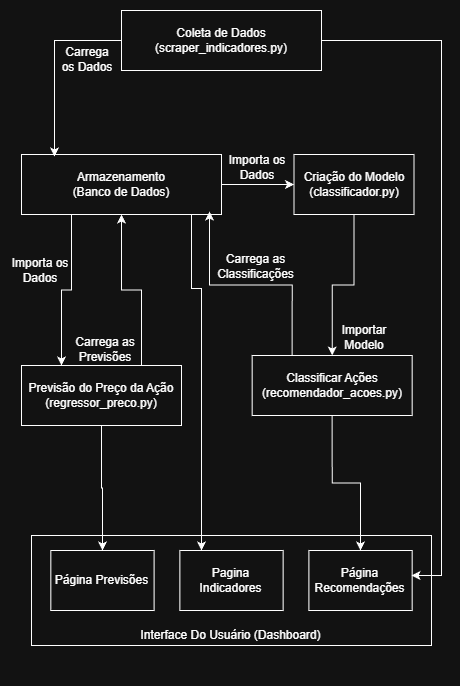

The diagram above was exported from draw.io. Its source (the exported page's mxGraphModel, read from the mxfile embedded in the PNG):
<mxGraphModel dx="1426" dy="743" grid="1" gridSize="10" guides="1" tooltips="1" connect="1" arrows="1" fold="1" page="1" pageScale="1" pageWidth="827" pageHeight="1169" math="0" shadow="0">
  <root>
    <mxCell id="0" />
    <mxCell id="1" parent="0" />
    <mxCell id="_55CzJYv8tYsAUr5QqQu-38" connectable="0" parent="1" style="group" value="" vertex="1">
      <mxGeometry height="140" width="400" x="130" y="610" as="geometry" />
    </mxCell>
    <mxCell id="_55CzJYv8tYsAUr5QqQu-2" parent="_55CzJYv8tYsAUr5QqQu-38" style="rounded=0;whiteSpace=wrap;html=1;" value="" vertex="1">
      <mxGeometry height="110" width="400" as="geometry" />
    </mxCell>
    <mxCell id="_55CzJYv8tYsAUr5QqQu-37" parent="_55CzJYv8tYsAUr5QqQu-38" style="text;html=1;whiteSpace=wrap;strokeColor=none;fillColor=none;align=center;verticalAlign=middle;rounded=0;" value="Interface Do Usuário (Dashboard)" vertex="1">
      <mxGeometry height="30" width="187.09677419354838" x="106.45161290322581" y="85" as="geometry" />
    </mxCell>
    <mxCell id="_55CzJYv8tYsAUr5QqQu-40" parent="_55CzJYv8tYsAUr5QqQu-38" style="rounded=0;whiteSpace=wrap;html=1;" value="Página Previsões" vertex="1">
      <mxGeometry height="60" width="103.22580645161291" x="19.354838709677423" y="15" as="geometry" />
    </mxCell>
    <mxCell id="_55CzJYv8tYsAUr5QqQu-39" parent="_55CzJYv8tYsAUr5QqQu-38" style="rounded=0;whiteSpace=wrap;html=1;" value="Página Recomendações" vertex="1">
      <mxGeometry height="60" width="103.22580645161291" x="277.4193548387097" y="15" as="geometry" />
    </mxCell>
    <mxCell id="_55CzJYv8tYsAUr5QqQu-46" parent="_55CzJYv8tYsAUr5QqQu-38" style="rounded=0;whiteSpace=wrap;html=1;" value="Pagina Indicadores" vertex="1">
      <mxGeometry height="60" width="103.22580645161291" x="148.38709677419357" y="15" as="geometry" />
    </mxCell>
    <mxCell id="_55CzJYv8tYsAUr5QqQu-60" edge="1" parent="1" source="_55CzJYv8tYsAUr5QqQu-1" style="edgeStyle=orthogonalEdgeStyle;rounded=0;orthogonalLoop=1;jettySize=auto;html=1;exitX=1;exitY=0.5;exitDx=0;exitDy=0;">
      <mxGeometry relative="1" as="geometry">
        <Array as="points">
          <mxPoint x="540" y="115" />
          <mxPoint x="540" y="650" />
        </Array>
        <mxPoint x="510" y="650" as="targetPoint" />
      </mxGeometry>
    </mxCell>
    <mxCell id="_55CzJYv8tYsAUr5QqQu-1" parent="1" style="rounded=0;whiteSpace=wrap;html=1;" value="Coleta de Dados&lt;br&gt;(scraper_indicadores.py)" vertex="1">
      <mxGeometry height="60" width="200" x="220" y="85" as="geometry" />
    </mxCell>
    <mxCell id="_55CzJYv8tYsAUr5QqQu-54" edge="1" parent="1" source="_55CzJYv8tYsAUr5QqQu-3" style="edgeStyle=orthogonalEdgeStyle;rounded=0;orthogonalLoop=1;jettySize=auto;html=1;exitX=0.25;exitY=1;exitDx=0;exitDy=0;entryX=0.25;entryY=0;entryDx=0;entryDy=0;" target="_55CzJYv8tYsAUr5QqQu-10">
      <mxGeometry relative="1" as="geometry" />
    </mxCell>
    <mxCell id="_55CzJYv8tYsAUr5QqQu-59" edge="1" parent="1" source="_55CzJYv8tYsAUr5QqQu-3" style="edgeStyle=orthogonalEdgeStyle;rounded=0;orthogonalLoop=1;jettySize=auto;html=1;exitX=0.75;exitY=1;exitDx=0;exitDy=0;" target="_55CzJYv8tYsAUr5QqQu-46">
      <mxGeometry relative="1" as="geometry">
        <Array as="points">
          <mxPoint x="270" y="240" />
          <mxPoint x="290" y="240" />
          <mxPoint x="290" y="363" />
          <mxPoint x="300" y="363" />
        </Array>
      </mxGeometry>
    </mxCell>
    <mxCell id="_55CzJYv8tYsAUr5QqQu-62" edge="1" parent="1" source="_55CzJYv8tYsAUr5QqQu-3" style="edgeStyle=orthogonalEdgeStyle;rounded=0;orthogonalLoop=1;jettySize=auto;html=1;exitX=1;exitY=0.5;exitDx=0;exitDy=0;entryX=0;entryY=0.5;entryDx=0;entryDy=0;" target="_55CzJYv8tYsAUr5QqQu-6">
      <mxGeometry relative="1" as="geometry" />
    </mxCell>
    <mxCell id="_55CzJYv8tYsAUr5QqQu-3" parent="1" style="rounded=0;whiteSpace=wrap;html=1;" value="Armazenamento&lt;div&gt;(Banco de Dados)&lt;/div&gt;" vertex="1">
      <mxGeometry height="60" width="200" x="120" y="229" as="geometry" />
    </mxCell>
    <mxCell id="_55CzJYv8tYsAUr5QqQu-21" edge="1" parent="1" source="_55CzJYv8tYsAUr5QqQu-6" style="edgeStyle=orthogonalEdgeStyle;rounded=0;orthogonalLoop=1;jettySize=auto;html=1;exitX=0.5;exitY=1;exitDx=0;exitDy=0;" target="_55CzJYv8tYsAUr5QqQu-20">
      <mxGeometry relative="1" as="geometry" />
    </mxCell>
    <mxCell id="_55CzJYv8tYsAUr5QqQu-6" parent="1" style="rounded=0;whiteSpace=wrap;html=1;" value="Criação do Modelo&lt;div&gt;(classificador.py)&lt;/div&gt;" vertex="1">
      <mxGeometry height="60" width="120" x="392.5" y="229" as="geometry" />
    </mxCell>
    <mxCell id="_55CzJYv8tYsAUr5QqQu-55" edge="1" parent="1" source="_55CzJYv8tYsAUr5QqQu-10" style="edgeStyle=orthogonalEdgeStyle;rounded=0;orthogonalLoop=1;jettySize=auto;html=1;exitX=0.75;exitY=0;exitDx=0;exitDy=0;entryX=0.5;entryY=1;entryDx=0;entryDy=0;" target="_55CzJYv8tYsAUr5QqQu-3">
      <mxGeometry relative="1" as="geometry" />
    </mxCell>
    <mxCell id="_55CzJYv8tYsAUr5QqQu-64" edge="1" parent="1" source="_55CzJYv8tYsAUr5QqQu-10" style="edgeStyle=orthogonalEdgeStyle;rounded=0;orthogonalLoop=1;jettySize=auto;html=1;exitX=0.5;exitY=1;exitDx=0;exitDy=0;" target="_55CzJYv8tYsAUr5QqQu-40">
      <mxGeometry relative="1" as="geometry" />
    </mxCell>
    <mxCell id="_55CzJYv8tYsAUr5QqQu-10" parent="1" style="rounded=0;whiteSpace=wrap;html=1;" value="&lt;div&gt;Previsão do Preço da Ação&lt;/div&gt;(regressor_preco.py)" vertex="1">
      <mxGeometry height="60" width="160" x="120" y="440" as="geometry" />
    </mxCell>
    <mxCell id="_55CzJYv8tYsAUr5QqQu-17" parent="1" style="text;html=1;whiteSpace=wrap;strokeColor=none;fillColor=none;align=center;verticalAlign=middle;rounded=0;" value="Importa os Dados" vertex="1">
      <mxGeometry height="30" width="60" x="109" y="330" as="geometry" />
    </mxCell>
    <mxCell id="_55CzJYv8tYsAUr5QqQu-18" parent="1" style="text;html=1;whiteSpace=wrap;strokeColor=none;fillColor=none;align=center;verticalAlign=middle;rounded=0;" value="Carrega as Previsões" vertex="1">
      <mxGeometry height="30" width="70" x="169" y="409" as="geometry" />
    </mxCell>
    <mxCell id="_55CzJYv8tYsAUr5QqQu-19" parent="1" style="text;html=1;whiteSpace=wrap;strokeColor=none;fillColor=none;align=center;verticalAlign=middle;rounded=0;" value="Importa os Dados" vertex="1">
      <mxGeometry height="30" width="60" x="325.5" y="227" as="geometry" />
    </mxCell>
    <mxCell id="_55CzJYv8tYsAUr5QqQu-57" edge="1" parent="1" source="_55CzJYv8tYsAUr5QqQu-20" style="edgeStyle=orthogonalEdgeStyle;rounded=0;orthogonalLoop=1;jettySize=auto;html=1;exitX=0.25;exitY=0;exitDx=0;exitDy=0;entryX=0.94;entryY=0.95;entryDx=0;entryDy=0;entryPerimeter=0;" target="_55CzJYv8tYsAUr5QqQu-3">
      <mxGeometry relative="1" as="geometry" />
    </mxCell>
    <mxCell id="_55CzJYv8tYsAUr5QqQu-20" parent="1" style="rounded=0;whiteSpace=wrap;html=1;" value="&lt;div&gt;Classificar Ações&lt;/div&gt;(recomendador_acoes.py)" vertex="1">
      <mxGeometry height="60" width="160" x="350.65" y="430" as="geometry" />
    </mxCell>
    <mxCell id="_55CzJYv8tYsAUr5QqQu-22" parent="1" style="text;html=1;whiteSpace=wrap;strokeColor=none;fillColor=none;align=center;verticalAlign=middle;rounded=0;" value="Importar Modelo" vertex="1">
      <mxGeometry height="30" width="60" x="433" y="397" as="geometry" />
    </mxCell>
    <mxCell id="_55CzJYv8tYsAUr5QqQu-27" parent="1" style="text;html=1;whiteSpace=wrap;strokeColor=none;fillColor=none;align=center;verticalAlign=middle;rounded=0;" value="Carrega as Classificações" vertex="1">
      <mxGeometry height="30" width="85" x="312" y="326" as="geometry" />
    </mxCell>
    <mxCell id="_55CzJYv8tYsAUr5QqQu-31" parent="1" style="text;html=1;whiteSpace=wrap;strokeColor=none;fillColor=none;align=center;verticalAlign=middle;rounded=0;rotation=0;" value="Carrega os Dados" vertex="1">
      <mxGeometry height="30" width="60" x="156" y="119" as="geometry" />
    </mxCell>
    <mxCell id="_55CzJYv8tYsAUr5QqQu-48" edge="1" parent="1" source="_55CzJYv8tYsAUr5QqQu-20" style="edgeStyle=orthogonalEdgeStyle;rounded=0;orthogonalLoop=1;jettySize=auto;html=1;exitX=0.5;exitY=1;exitDx=0;exitDy=0;entryX=0.5;entryY=0;entryDx=0;entryDy=0;" target="_55CzJYv8tYsAUr5QqQu-39">
      <mxGeometry relative="1" as="geometry" />
    </mxCell>
    <mxCell id="_55CzJYv8tYsAUr5QqQu-58" edge="1" parent="1" source="_55CzJYv8tYsAUr5QqQu-1" style="edgeStyle=orthogonalEdgeStyle;rounded=0;orthogonalLoop=1;jettySize=auto;html=1;exitX=0;exitY=0.5;exitDx=0;exitDy=0;entryX=0.165;entryY=0.033;entryDx=0;entryDy=0;entryPerimeter=0;" target="_55CzJYv8tYsAUr5QqQu-3">
      <mxGeometry relative="1" as="geometry" />
    </mxCell>
  </root>
</mxGraphModel>